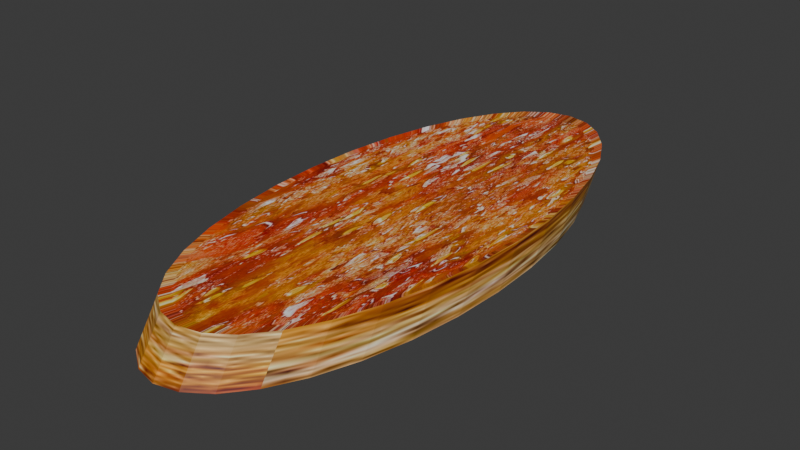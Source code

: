 # Source: tostadaE.blend  (saved by Blender 4.5.90; exported with 4.5.12 LTS)
import bpy
from mathutils import Matrix  # noqa: F401  (used for matrix-valued properties, if any)

bpy.ops.wm.read_factory_settings(use_empty=True)
scene = bpy.context.scene
scene.name = 'Scene'

# ---- collections
col_collection = bpy.data.collections.new('Collection'); scene.collection.children.link(col_collection)

# ---- images (referenced by path relative to the original .blend; pixels are not part of the script)
import os
ASSET_DIR = os.environ.get("B2B_ASSET_DIR", "")  # directory of the original .blend (textures are referenced by path, not embedded)
HERE = os.path.dirname(os.path.abspath(__file__))  # packed textures are extracted next to this script under _unpacked/

def load_image(name, relpath, width, height, colorspace="sRGB"):
    """Load a texture the original file referenced (path relative to the .blend, or extracted next to this script)."""
    p = next((c for c in (os.path.join(HERE, relpath), os.path.join(ASSET_DIR, relpath)) if relpath and os.path.exists(c)), "")
    if p:
        img = bpy.data.images.load(p, check_existing=True)
        img.name = name
    else:  # same state as the original file: an image datablock whose file is absent (Cycles renders it pink)
        img = bpy.data.images.new(name, width, height)
        img.source = "FILE"
        img.filepath = "//" + (relpath or name)
    img.colorspace_settings.name = colorspace
    return img
img_texturatostada_jpeg = load_image('texturaTostada.jpeg', '_unpacked/texturaTostada.39627628.jpg', 1600, 1196, 'sRGB')

# ---- materials (node trees are filled in below, after node groups)
mat_material_001 = bpy.data.materials.new('Material.001')

# ---- material node trees
mat_material_001.use_nodes = True; mat_material_001.node_tree.nodes.clear()
_N = mat_material_001.node_tree.nodes; _L = mat_material_001.node_tree.links
n0 = _N.new('ShaderNodeBsdfPrincipled'); n0.name = 'Principled BSDF'; n0.location = (-200, 100)
n1 = _N.new('ShaderNodeOutputMaterial'); n1.name = 'Material Output'; n1.location = (200, 100)
n2 = _N.new('ShaderNodeTexImage'); n2.name = 'Image Texture'; n2.location = (-490, 80)
n2.image = img_texturatostada_jpeg
_L.new(n0.outputs[0], n1.inputs[0])
_L.new(n2.outputs[0], n0.inputs[0])
n1.is_active_output = True

# ---- world
world_world = bpy.data.worlds.new('World'); scene.world = world_world
world_world.use_nodes = True; world_world.node_tree.nodes.clear()
_N = world_world.node_tree.nodes; _L = world_world.node_tree.links
n0 = _N.new('ShaderNodeOutputWorld'); n0.name = 'World Output'; n0.location = (200, 100)
n1 = _N.new('ShaderNodeBackground'); n1.name = 'Background'; n1.location = (-200, 100)
n1.inputs[0].default_value = (0.05088, 0.05088, 0.05088, 1.0)
_L.new(n1.outputs[0], n0.inputs[0])
n0.is_active_output = True
world_world.color = (0.05088, 0.05088, 0.05088)
world_world.sun_shadow_jitter_overblur = 0.0

# ---- meshes
me_cylinder = bpy.data.meshes.new('Cylinder')
me_cylinder.from_pydata([(0.0, 1.151, -1.0), (0.0, 1.266, 0.3739), (0.1951, 1.129, -1.0), (0.1951, 1.244, 0.3739), (0.3827, 1.064, -1.0), (0.3827, 1.178, 0.3739), (0.5556, 0.9572, -1.0), (0.5556, 1.072, 0.3739), (0.7071, 0.814, -1.0), (0.7071, 0.9289, 0.3739), (0.8315, 0.6396, -1.0), (0.8315, 0.7545, 0.3739), (0.9239, 0.4405, -1.0), (0.9239, 0.5554, 0.3739), (0.9808, 0.2246, -1.0), (0.9808, 0.3395, 0.3739), (1.0, -1.971e-10, -1.0), (1.0, 0.1149, 0.3739), (0.9808, -0.2246, -1.0), (0.9808, -0.1097, 0.3739), (0.9239, -0.4405, -1.0), (0.9239, -0.3257, 0.3739), (0.8315, -0.6396, -1.0), (0.8315, -0.5247, 0.3739), (0.7071, -0.814, -1.0), (0.7071, -0.6991, 0.3739), (0.5556, -0.9572, -1.0), (0.5556, -0.8423, 0.3739), (0.3827, -1.064, -1.0), (0.3827, -0.9487, 0.3739), (0.1951, -1.129, -1.0), (0.1951, -1.014, 0.3739), (0.0, -1.151, -1.0), (0.0, -1.036, 0.3739), (-0.1951, -1.129, -1.0), (-0.1951, -1.014, 0.3739), (-0.3827, -1.064, -1.0), (-0.3827, -0.9487, 0.3739), (-0.5556, -0.9572, -1.0), (-0.5556, -0.8423, 0.3739), (-0.7071, -0.814, -1.0), (-0.7071, -0.6991, 0.3739), (-0.8315, -0.6396, -1.0), (-0.8315, -0.5247, 0.3739), (-0.9239, -0.4405, -1.0), (-0.9239, -0.3257, 0.3739), (-0.9808, -0.2246, -1.0), (-0.9808, -0.1097, 0.3739), (-1.0, -1.971e-10, -1.0), (-1.0, 0.1149, 0.3739), (-0.9808, 0.2246, -1.0), (-0.9808, 0.3395, 0.3739), (-0.9239, 0.4405, -1.0), (-0.9239, 0.5554, 0.3739), (-0.8315, 0.6396, -1.0), (-0.8315, 0.7545, 0.3739), (-0.7071, 0.814, -1.0), (-0.7071, 0.9289, 0.3739), (-0.5556, 0.9572, -1.0), (-0.5556, 1.072, 0.3739), (-0.3827, 1.064, -1.0), (-0.3827, 1.178, 0.3739), (-0.1951, 1.129, -1.0), (-0.1951, 1.244, 0.3739), (-5.472e-10, 1.203, -1.045), (0.2039, 1.18, -1.045), (0.2039, 1.295, 0.4191), (-5.472e-10, 1.318, 0.4191), (0.4, 1.112, -1.045), (0.4, 1.227, 0.4191), (0.5807, 1.0, -1.045), (0.5807, 1.115, 0.4191), (0.7391, 0.8508, -1.045), (0.7391, 0.9657, 0.4191), (0.869, 0.6685, -1.045), (0.869, 0.7834, 0.4191), (0.9656, 0.4605, -1.045), (0.9656, 0.5753, 0.4191), (1.025, 0.2347, -1.045), (1.025, 0.3496, 0.4191), (1.045, -2.94e-10, -1.045), (1.045, 0.1149, 0.4191), (1.025, -0.2347, -1.045), (1.025, -0.1199, 0.4191), (0.9656, -0.4605, -1.045), (0.9656, -0.3456, 0.4191), (0.869, -0.6685, -1.045), (0.869, -0.5536, 0.4191), (0.7391, -0.8508, -1.045), (0.7391, -0.7359, 0.4191), (0.5807, -1.0, -1.045), (0.5807, -0.8856, 0.4191), (0.4, -1.112, -1.045), (0.4, -0.9968, 0.4191), (0.2039, -1.18, -1.045), (0.2039, -1.065, 0.4191), (-5.472e-10, -1.203, -1.045), (-5.472e-10, -1.088, 0.4191), (-0.2039, -1.18, -1.045), (-0.2039, -1.065, 0.4191), (-0.4, -1.112, -1.045), (-0.4, -0.9968, 0.4191), (-0.5807, -1.0, -1.045), (-0.5807, -0.8856, 0.4191), (-0.7391, -0.8508, -1.045), (-0.7391, -0.7359, 0.4191), (-0.869, -0.6685, -1.045), (-0.869, -0.5536, 0.4191), (-0.9656, -0.4605, -1.045), (-0.9656, -0.3456, 0.4191), (-1.025, -0.2347, -1.045), (-1.025, -0.1199, 0.4191), (-1.045, -2.94e-10, -1.045), (-1.045, 0.1149, 0.4191), (-1.025, 0.2347, -1.045), (-1.025, 0.3496, 0.4191), (-0.9656, 0.4605, -1.045), (-0.9656, 0.5753, 0.4191), (-0.869, 0.6685, -1.045), (-0.869, 0.7834, 0.4191), (-0.7391, 0.8508, -1.045), (-0.7391, 0.9657, 0.4191), (-0.5807, 1.0, -1.045), (-0.5807, 1.115, 0.4191), (-0.4, 1.112, -1.045), (-0.4, 1.227, 0.4191), (-0.2039, 1.18, -1.045), (-0.2039, 1.295, 0.4191)], [], [(61, 63, 127, 125), (10, 8, 72, 74), (43, 45, 109, 107), (62, 60, 124, 126), (25, 27, 91, 89), (44, 42, 106, 108), (7, 9, 73, 71), (26, 24, 88, 90), (59, 61, 125, 123), (8, 6, 70, 72), (41, 43, 107, 105), (60, 58, 122, 124), (23, 25, 89, 87), (42, 40, 104, 106), (5, 7, 71, 69), (24, 22, 86, 88), (57, 59, 123, 121), (6, 4, 68, 70), (39, 41, 105, 103), (58, 56, 120, 122), (21, 23, 87, 85), (40, 38, 102, 104), (3, 5, 69, 66), (22, 20, 84, 86), (55, 57, 121, 119), (4, 2, 65, 68), (37, 39, 103, 101), (56, 54, 118, 120), (19, 21, 85, 83), (38, 36, 100, 102), (3, 1, 63, 61, 59, 57, 55, 53, 51, 49, 47, 45, 43, 41, 39, 37, 35, 33, 31, 29, 27, 25, 23, 21, 19, 17, 15, 13, 11, 9, 7, 5), (20, 18, 82, 84), (53, 55, 119, 117), (0, 2, 4, 6, 8, 10, 12, 14, 16, 18, 20, 22, 24, 26, 28, 30, 32, 34, 36, 38, 40, 42, 44, 46, 48, 50, 52, 54, 56, 58, 60, 62), (64, 67, 66, 65), (65, 66, 69, 68), (68, 69, 71, 70), (70, 71, 73, 72), (72, 73, 75, 74), (74, 75, 77, 76), (76, 77, 79, 78), (78, 79, 81, 80), (80, 81, 83, 82), (82, 83, 85, 84), (84, 85, 87, 86), (86, 87, 89, 88), (88, 89, 91, 90), (90, 91, 93, 92), (92, 93, 95, 94), (94, 95, 97, 96), (96, 97, 99, 98), (98, 99, 101, 100), (100, 101, 103, 102), (102, 103, 105, 104), (104, 105, 107, 106), (106, 107, 109, 108), (108, 109, 111, 110), (110, 111, 113, 112), (112, 113, 115, 114), (114, 115, 117, 116), (116, 117, 119, 118), (118, 119, 121, 120), (120, 121, 123, 122), (122, 123, 125, 124), (124, 125, 127, 126), (126, 127, 67, 64), (28, 26, 90, 92), (9, 11, 75, 73), (46, 44, 108, 110), (27, 29, 93, 91), (0, 62, 126, 64), (45, 47, 111, 109), (12, 10, 74, 76), (63, 1, 67, 127), (30, 28, 92, 94), (11, 13, 77, 75), (48, 46, 110, 112), (29, 31, 95, 93), (47, 49, 113, 111), (14, 12, 76, 78), (32, 30, 94, 96), (13, 15, 79, 77), (50, 48, 112, 114), (31, 33, 97, 95), (49, 51, 115, 113), (16, 14, 78, 80), (34, 32, 96, 98), (15, 17, 81, 79), (52, 50, 114, 116), (33, 35, 99, 97), (51, 53, 117, 115), (18, 16, 80, 82), (36, 34, 98, 100), (17, 19, 83, 81), (2, 0, 64, 65), (54, 52, 116, 118), (35, 37, 101, 99), (1, 3, 66, 67)])
_uv = me_cylinder.uv_layers.new(name='UVMap')
_uv.uv.foreach_set('vector', [0.5043, 0.3215, 0.4954, 0.3801, 0.4954, 0.3801, 0.5043, 0.3215, 0.7062, 0.2094, 0.7235, 0.2544, 0.7235, 0.2544, 0.7062, 0.2094, 0.6874, 0.1917, 0.6676, 0.1613, 0.6676, 0.1613, 0.6874, 0.1917, 0.7411, 0.5578, 0.73, 0.6177, 0.73, 0.6177, 0.7411, 0.5578, 0.6885, 0.6769, 0.7051, 0.6301, 0.7051, 0.6301, 0.6885, 0.6769, 0.5486, 0.7584, 0.5279, 0.7233, 0.5279, 0.7233, 0.5486, 0.7584, 0.5049, 0.6174, 0.5182, 0.666, 0.5182, 0.666, 0.5049, 0.6174, 0.5197, 0.2609, 0.5389, 0.2147, 0.5389, 0.2147, 0.5197, 0.2609, 0.5174, 0.2679, 0.5043, 0.3215, 0.5043, 0.3215, 0.5174, 0.2679, 0.7235, 0.2544, 0.7367, 0.3076, 0.7367, 0.3076, 0.7235, 0.2544, 0.7043, 0.232, 0.6874, 0.1917, 0.6874, 0.1917, 0.7043, 0.232, 0.73, 0.6177, 0.7144, 0.6718, 0.7144, 0.6718, 0.73, 0.6177, 0.6688, 0.7148, 0.6885, 0.6769, 0.6885, 0.6769, 0.6688, 0.7148, 0.5279, 0.7233, 0.5106, 0.6782, 0.5106, 0.6782, 0.5279, 0.7233, 0.4958, 0.5623, 0.5049, 0.6174, 0.5049, 0.6174, 0.4958, 0.5623, 0.5389, 0.2147, 0.5612, 0.1782, 0.5612, 0.1782, 0.5389, 0.2147, 0.534, 0.2211, 0.5174, 0.2679, 0.5174, 0.2679, 0.534, 0.2211, 0.7367, 0.3076, 0.7453, 0.3669, 0.7453, 0.3669, 0.7367, 0.3076, 0.7176, 0.2806, 0.7043, 0.232, 0.7043, 0.232, 0.7176, 0.2806, 0.7144, 0.6718, 0.6952, 0.7179, 0.6952, 0.7179, 0.7144, 0.6718, 0.647, 0.7426, 0.6688, 0.7148, 0.6688, 0.7148, 0.647, 0.7426, 0.5106, 0.6782, 0.4974, 0.6251, 0.4974, 0.6251, 0.5106, 0.6782, 0.491, 0.5029, 0.4958, 0.5623, 0.4958, 0.5623, 0.491, 0.5029, 0.5612, 0.1782, 0.5856, 0.1528, 0.5856, 0.1528, 0.5612, 0.1782, 0.5537, 0.1832, 0.534, 0.2211, 0.534, 0.2211, 0.5537, 0.1832, 0.7453, 0.3669, 0.7489, 0.4299, 0.7489, 0.4299, 0.7453, 0.3669, 0.7267, 0.3357, 0.7176, 0.2806, 0.7176, 0.2806, 0.7267, 0.3357, 0.6952, 0.7179, 0.6729, 0.7545, 0.6729, 0.7545, 0.6952, 0.7179, 0.6238, 0.759, 0.647, 0.7426, 0.647, 0.7426, 0.6238, 0.759, 0.4974, 0.6251, 0.4888, 0.5658, 0.4888, 0.5658, 0.4974, 0.6251, 0.491, 0.5029, 0.4909, 0.4413, 0.4954, 0.3801, 0.5043, 0.3215, 0.5174, 0.2679, 0.534, 0.2211, 0.5537, 0.1832, 0.5755, 0.1554, 0.5987, 0.139, 0.6224, 0.1344, 0.6457, 0.1419, 0.6676, 0.1613, 0.6874, 0.1917, 0.7043, 0.232, 0.7176, 0.2806, 0.7267, 0.3357, 0.7315, 0.3951, 0.7316, 0.4567, 0.7271, 0.5179, 0.7182, 0.5765, 0.7051, 0.6301, 0.6885, 0.6769, 0.6688, 0.7148, 0.647, 0.7426, 0.6238, 0.759, 0.6001, 0.7636, 0.5768, 0.756, 0.5549, 0.7367, 0.5351, 0.7063, 0.5182, 0.666, 0.5049, 0.6174, 0.4958, 0.5623, 0.5856, 0.1528, 0.6112, 0.1394, 0.6112, 0.1394, 0.5856, 0.1528, 0.5755, 0.1554, 0.5537, 0.1832, 0.5537, 0.1832, 0.5755, 0.1554, 0.7475, 0.4944, 0.7489, 0.4299, 0.7453, 0.3669, 0.7367, 0.3076, 0.7235, 0.2544, 0.7062, 0.2094, 0.6855, 0.1743, 0.6621, 0.1504, 0.6371, 0.1386, 0.6112, 0.1394, 0.5856, 0.1528, 0.5612, 0.1782, 0.5389, 0.2147, 0.5197, 0.2609, 0.5042, 0.315, 0.493, 0.3749, 0.4866, 0.4383, 0.4852, 0.5028, 0.4888, 0.5658, 0.4974, 0.6251, 0.5106, 0.6782, 0.5279, 0.7233, 0.5486, 0.7584, 0.572, 0.7823, 0.5971, 0.7941, 0.6229, 0.7933, 0.6485, 0.7799, 0.6729, 0.7545, 0.6952, 0.7179, 0.7144, 0.6718, 0.73, 0.6177, 0.7411, 0.5578, 0.5631, 0.8308, 0.5631, 0.8072, 0.5645, 0.8072, 0.5645, 0.8308, 0.5645, 0.8308, 0.5645, 0.8072, 0.566, 0.8072, 0.566, 0.8308, 0.566, 0.8308, 0.566, 0.8072, 0.5675, 0.8072, 0.5675, 0.8308, 0.5675, 0.8308, 0.5675, 0.8072, 0.569, 0.8072, 0.569, 0.8308, 0.569, 0.8308, 0.569, 0.8072, 0.5704, 0.8072, 0.5704, 0.8308, 0.5704, 0.8308, 0.5704, 0.8072, 0.5719, 0.8072, 0.5719, 0.8308, 0.5719, 0.8308, 0.5719, 0.8072, 0.5734, 0.8072, 0.5734, 0.8308, 0.5734, 0.8308, 0.5734, 0.8072, 0.5749, 0.8072, 0.5749, 0.8308, 0.5749, 0.8308, 0.5749, 0.8072, 0.5763, 0.8072, 0.5763, 0.8308, 0.5763, 0.8308, 0.5763, 0.8072, 0.5778, 0.8072, 0.5778, 0.8308, 0.5778, 0.8308, 0.5778, 0.8072, 0.5793, 0.8072, 0.5793, 0.8308, 0.5793, 0.8308, 0.5793, 0.8072, 0.5808, 0.8072, 0.5808, 0.8308, 0.5808, 0.8308, 0.5808, 0.8072, 0.5822, 0.8072, 0.5822, 0.8308, 0.5443, 0.8058, 0.5443, 0.8349, 0.5425, 0.8349, 0.5425, 0.8058, 0.5425, 0.8058, 0.5425, 0.8349, 0.5407, 0.8349, 0.5407, 0.8058, 0.5407, 0.8058, 0.5407, 0.8349, 0.5389, 0.8349, 0.5389, 0.8058, 0.5389, 0.8058, 0.5389, 0.8349, 0.537, 0.8349, 0.537, 0.8058, 0.537, 0.8058, 0.537, 0.8349, 0.5352, 0.8349, 0.5352, 0.8058, 0.5352, 0.8058, 0.5352, 0.8349, 0.5334, 0.8349, 0.5334, 0.8058, 0.5334, 0.8058, 0.5334, 0.8349, 0.5316, 0.8349, 0.5316, 0.8058, 0.5589, 0.8066, 0.5589, 0.8288, 0.5575, 0.8288, 0.5575, 0.8066, 0.5575, 0.8066, 0.5575, 0.8288, 0.5562, 0.8288, 0.5562, 0.8066, 0.5562, 0.8066, 0.5562, 0.8288, 0.5548, 0.8288, 0.5548, 0.8066, 0.5548, 0.8066, 0.5548, 0.8288, 0.5534, 0.8288, 0.5534, 0.8066, 0.5534, 0.8066, 0.5534, 0.8288, 0.552, 0.8288, 0.552, 0.8066, 0.552, 0.8066, 0.552, 0.8288, 0.5506, 0.8288, 0.5506, 0.8066, 0.5506, 0.8066, 0.5506, 0.8288, 0.5492, 0.8288, 0.5492, 0.8066, 0.5492, 0.8066, 0.5492, 0.8288, 0.5478, 0.8288, 0.5478, 0.8066, 0.5478, 0.8066, 0.5478, 0.8288, 0.5465, 0.8288, 0.5465, 0.8066, 0.5465, 0.8066, 0.5465, 0.8288, 0.5451, 0.8288, 0.5451, 0.8066, 0.5451, 0.8066, 0.5451, 0.8288, 0.5437, 0.8288, 0.5437, 0.8066, 0.5437, 0.8066, 0.5437, 0.8288, 0.5423, 0.8288, 0.5423, 0.8066, 0.5042, 0.315, 0.5197, 0.2609, 0.5197, 0.2609, 0.5042, 0.315, 0.5182, 0.666, 0.5351, 0.7063, 0.5351, 0.7063, 0.5182, 0.666, 0.572, 0.7823, 0.5486, 0.7584, 0.5486, 0.7584, 0.572, 0.7823, 0.7051, 0.6301, 0.7182, 0.5765, 0.7182, 0.5765, 0.7051, 0.6301, 0.7475, 0.4944, 0.7411, 0.5578, 0.7411, 0.5578, 0.7475, 0.4944, 0.6676, 0.1613, 0.6457, 0.1419, 0.6457, 0.1419, 0.6676, 0.1613, 0.6855, 0.1743, 0.7062, 0.2094, 0.7062, 0.2094, 0.6855, 0.1743, 0.4954, 0.3801, 0.4909, 0.4413, 0.4909, 0.4413, 0.4954, 0.3801, 0.493, 0.3749, 0.5042, 0.315, 0.5042, 0.315, 0.493, 0.3749, 0.5351, 0.7063, 0.5549, 0.7367, 0.5549, 0.7367, 0.5351, 0.7063, 0.5971, 0.7941, 0.572, 0.7823, 0.572, 0.7823, 0.5971, 0.7941, 0.7182, 0.5765, 0.7271, 0.5179, 0.7271, 0.5179, 0.7182, 0.5765, 0.6457, 0.1419, 0.6224, 0.1344, 0.6224, 0.1344, 0.6457, 0.1419, 0.6621, 0.1504, 0.6855, 0.1743, 0.6855, 0.1743, 0.6621, 0.1504, 0.4866, 0.4383, 0.493, 0.3749, 0.493, 0.3749, 0.4866, 0.4383, 0.5549, 0.7367, 0.5768, 0.756, 0.5768, 0.756, 0.5549, 0.7367, 0.6229, 0.7933, 0.5971, 0.7941, 0.5971, 0.7941, 0.6229, 0.7933, 0.7271, 0.5179, 0.7316, 0.4567, 0.7316, 0.4567, 0.7271, 0.5179, 0.6224, 0.1344, 0.5987, 0.139, 0.5987, 0.139, 0.6224, 0.1344, 0.6371, 0.1386, 0.6621, 0.1504, 0.6621, 0.1504, 0.6371, 0.1386, 0.4852, 0.5028, 0.4866, 0.4383, 0.4866, 0.4383, 0.4852, 0.5028, 0.5768, 0.756, 0.6001, 0.7636, 0.6001, 0.7636, 0.5768, 0.756, 0.6485, 0.7799, 0.6229, 0.7933, 0.6229, 0.7933, 0.6485, 0.7799, 0.7316, 0.4567, 0.7315, 0.3951, 0.7315, 0.3951, 0.7316, 0.4567, 0.5987, 0.139, 0.5755, 0.1554, 0.5755, 0.1554, 0.5987, 0.139, 0.6112, 0.1394, 0.6371, 0.1386, 0.6371, 0.1386, 0.6112, 0.1394, 0.4888, 0.5658, 0.4852, 0.5028, 0.4852, 0.5028, 0.4888, 0.5658, 0.6001, 0.7636, 0.6238, 0.759, 0.6238, 0.759, 0.6001, 0.7636, 0.7489, 0.4299, 0.7475, 0.4944, 0.7475, 0.4944, 0.7489, 0.4299, 0.6729, 0.7545, 0.6485, 0.7799, 0.6485, 0.7799, 0.6729, 0.7545, 0.7315, 0.3951, 0.7267, 0.3357, 0.7267, 0.3357, 0.7315, 0.3951, 0.4909, 0.4413, 0.491, 0.5029, 0.491, 0.5029, 0.4909, 0.4413])
me_cylinder.materials.append(mat_material_001)
me_cylinder.update()

# ---- objects
ob_cylinder = bpy.data.objects.new('Cylinder', me_cylinder)

# ---- transforms, parenting, visibility, modifiers, constraints
ob_cylinder.location = (0.0, 0.0, 0.0)
ob_cylinder.scale = (1.443, 2.858, 0.3298)

# ---- collection membership
col_collection.objects.link(ob_cylinder)

# ---- scene / render settings (as saved in the file)
scene.frame_start = 1; scene.frame_end = 250; scene.frame_set(1)
scene.render.engine = 'BLENDER_EEVEE_NEXT'
bpy.context.view_layer.update()

# ---- added for rendering (the .blend has no active camera and no usable light): camera, sun
cam_auto = bpy.data.cameras.new('AutoCamera')
cam_auto.lens = 50.0
cam_auto.sensor_width = 36.0
cam_auto.clip_end = 1000.0
ob_auto_camera = bpy.data.objects.new('AutoCamera', cam_auto)
scene.collection.objects.link(ob_auto_camera)
ob_auto_camera.location = (7.2419, -8.52609, 5.69028)
ob_auto_camera.rotation_euler = (1.09748, -7.21219e-08, 0.694738)
scene.camera = ob_auto_camera
light_auto_sun = bpy.data.lights.new('AutoSun', 'SUN')
light_auto_sun.energy = 3.0
light_auto_sun.angle = 0.0523599
ob_auto_sun = bpy.data.objects.new('AutoSun', light_auto_sun)
scene.collection.objects.link(ob_auto_sun)
ob_auto_sun.rotation_euler = (0.872665, 0.174533, 0.523599)
bpy.context.view_layer.update()

